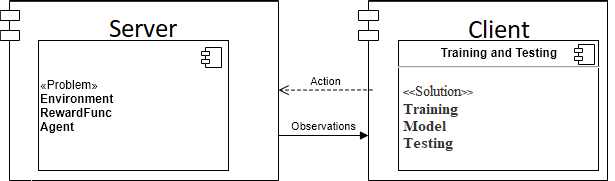

The diagram above was exported from draw.io. Its source (the exported page's mxGraphModel, read from the mxfile embedded in the PNG):
<mxGraphModel dx="1021" dy="628" grid="1" gridSize="10" guides="1" tooltips="1" connect="1" arrows="1" fold="1" page="1" pageScale="1" pageWidth="827" pageHeight="1169" math="0" shadow="0">
  <root>
    <mxCell id="0" />
    <mxCell id="1" parent="0" />
    <mxCell id="2" value="Server" style="shape=module;align=left;spacingLeft=20;align=center;verticalAlign=top;html=1;" vertex="1" parent="1">
      <mxGeometry x="50" y="630" width="310" height="180" as="geometry" />
    </mxCell>
    <mxCell id="3" value="«Problem»&lt;br&gt;&lt;b&gt;Environment&lt;br&gt;RewardFunc&lt;br&gt;Agent&lt;br&gt;&lt;/b&gt;" style="html=1;dropTarget=0;align=left;" vertex="1" parent="1">
      <mxGeometry x="120" y="670" width="190" height="130" as="geometry" />
    </mxCell>
    <mxCell id="4" value="" style="shape=component;jettyWidth=8;jettyHeight=4;" vertex="1" parent="3">
      <mxGeometry x="1" width="20" height="20" relative="1" as="geometry">
        <mxPoint x="-27" y="7" as="offset" />
      </mxGeometry>
    </mxCell>
    <mxCell id="5" value="Client" style="shape=module;align=left;spacingLeft=20;align=center;verticalAlign=top;html=1;" vertex="1" parent="1">
      <mxGeometry x="440" y="630" width="350" height="180" as="geometry" />
    </mxCell>
    <mxCell id="6" value="&lt;p style=&quot;margin: 0px ; margin-top: 6px ; text-align: center&quot;&gt;&lt;b&gt;Training and Testing&lt;/b&gt;&lt;/p&gt;&lt;hr&gt;&lt;p style=&quot;margin: 0px ; margin-left: 8px&quot;&gt;Model: MLP&lt;/p&gt;&lt;p style=&quot;margin: 0px ; margin-left: 8px&quot;&gt;Algorithm: A3C&lt;/p&gt;" style="align=left;overflow=fill;html=1;dropTarget=0;" vertex="1" parent="1">
      <mxGeometry x="480" y="670" width="200" height="130" as="geometry" />
    </mxCell>
    <mxCell id="7" value="" style="shape=component;jettyWidth=8;jettyHeight=4;" vertex="1" parent="6">
      <mxGeometry x="1" width="20" height="20" relative="1" as="geometry">
        <mxPoint x="-24" y="4" as="offset" />
      </mxGeometry>
    </mxCell>
    <mxCell id="8" value="Observations" style="html=1;verticalAlign=bottom;endArrow=block;entryX=0;entryY=0.75;entryDx=10;entryDy=0;entryPerimeter=0;" edge="1" target="5" parent="1">
      <mxGeometry width="80" relative="1" as="geometry">
        <mxPoint x="360" y="765" as="sourcePoint" />
        <mxPoint x="440" y="770" as="targetPoint" />
      </mxGeometry>
    </mxCell>
    <mxCell id="9" value="Action" style="html=1;verticalAlign=bottom;endArrow=open;dashed=1;endSize=8;" edge="1" target="2" parent="1">
      <mxGeometry relative="1" as="geometry">
        <mxPoint x="454" y="719.4099999999999" as="sourcePoint" />
        <mxPoint x="374" y="719.41" as="targetPoint" />
      </mxGeometry>
    </mxCell>
  </root>
</mxGraphModel>